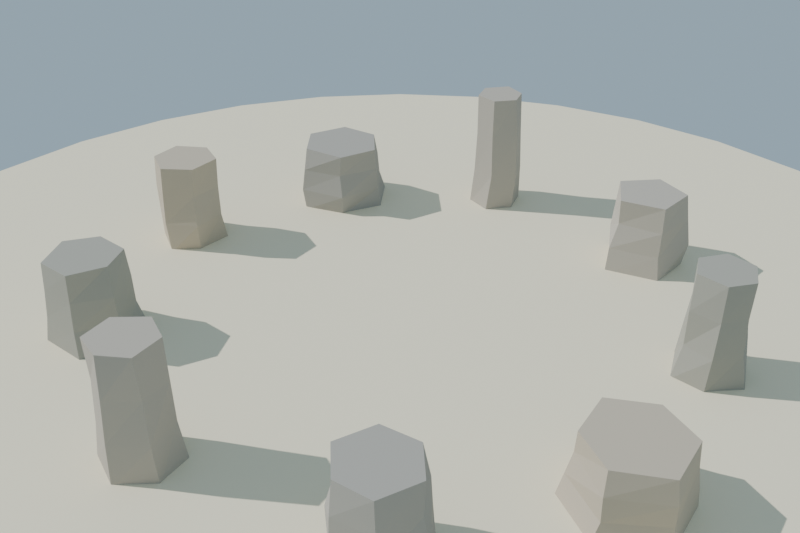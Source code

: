# Source: anillo_piedras_ritual_lowpoly.blend  (saved by Blender 4.2.68; exported with 4.5.12 LTS)
import bpy
from mathutils import Matrix  # noqa: F401  (used for matrix-valued properties, if any)

bpy.ops.wm.read_factory_settings(use_empty=True)
scene = bpy.context.scene
scene.name = 'Scene'

# ---- collections
col_collection = bpy.data.collections.new('Collection'); scene.collection.children.link(col_collection)

# ---- materials (node trees are filled in below, after node groups)
mat_mat_piedra_anillo_0 = bpy.data.materials.new('MAT_Piedra_Anillo_0')
mat_mat_piedra_anillo_1 = bpy.data.materials.new('MAT_Piedra_Anillo_1')
mat_mat_piedra_anillo_2 = bpy.data.materials.new('MAT_Piedra_Anillo_2')
mat_mat_piedra_anillo_3 = bpy.data.materials.new('MAT_Piedra_Anillo_3')
mat_mat_piedra_anillo_4 = bpy.data.materials.new('MAT_Piedra_Anillo_4')
mat_mat_arena_isla = bpy.data.materials.new('MAT_Arena_Isla')

# ---- material node trees
mat_mat_piedra_anillo_0.use_nodes = True; mat_mat_piedra_anillo_0.node_tree.nodes.clear()
_N = mat_mat_piedra_anillo_0.node_tree.nodes; _L = mat_mat_piedra_anillo_0.node_tree.links
n0 = _N.new('ShaderNodeBsdfPrincipled'); n0.name = 'Principled BSDF'; n0.location = (10, 300)
n0.inputs[0].default_value = (0.48, 0.44, 0.38, 1.0)
n0.inputs[2].default_value = 0.92
n0.inputs[13].default_value = 0.12
n1 = _N.new('ShaderNodeOutputMaterial'); n1.name = 'Material Output'; n1.location = (300, 300)
_L.new(n0.outputs[0], n1.inputs[0])
n1.is_active_output = True
mat_mat_piedra_anillo_1.use_nodes = True; mat_mat_piedra_anillo_1.node_tree.nodes.clear()
_N = mat_mat_piedra_anillo_1.node_tree.nodes; _L = mat_mat_piedra_anillo_1.node_tree.links
n0 = _N.new('ShaderNodeBsdfPrincipled'); n0.name = 'Principled BSDF'; n0.location = (10, 300)
n0.inputs[0].default_value = (0.42, 0.4, 0.36, 1.0)
n0.inputs[2].default_value = 0.92
n0.inputs[13].default_value = 0.12
n1 = _N.new('ShaderNodeOutputMaterial'); n1.name = 'Material Output'; n1.location = (300, 300)
_L.new(n0.outputs[0], n1.inputs[0])
n1.is_active_output = True
mat_mat_piedra_anillo_2.use_nodes = True; mat_mat_piedra_anillo_2.node_tree.nodes.clear()
_N = mat_mat_piedra_anillo_2.node_tree.nodes; _L = mat_mat_piedra_anillo_2.node_tree.links
n0 = _N.new('ShaderNodeBsdfPrincipled'); n0.name = 'Principled BSDF'; n0.location = (10, 300)
n0.inputs[0].default_value = (0.55, 0.48, 0.38, 1.0)
n0.inputs[2].default_value = 0.92
n0.inputs[13].default_value = 0.12
n1 = _N.new('ShaderNodeOutputMaterial'); n1.name = 'Material Output'; n1.location = (300, 300)
_L.new(n0.outputs[0], n1.inputs[0])
n1.is_active_output = True
mat_mat_piedra_anillo_3.use_nodes = True; mat_mat_piedra_anillo_3.node_tree.nodes.clear()
_N = mat_mat_piedra_anillo_3.node_tree.nodes; _L = mat_mat_piedra_anillo_3.node_tree.links
n0 = _N.new('ShaderNodeBsdfPrincipled'); n0.name = 'Principled BSDF'; n0.location = (10, 300)
n0.inputs[0].default_value = (0.4, 0.39, 0.34, 1.0)
n0.inputs[2].default_value = 0.92
n0.inputs[13].default_value = 0.12
n1 = _N.new('ShaderNodeOutputMaterial'); n1.name = 'Material Output'; n1.location = (300, 300)
_L.new(n0.outputs[0], n1.inputs[0])
n1.is_active_output = True
mat_mat_piedra_anillo_4.use_nodes = True; mat_mat_piedra_anillo_4.node_tree.nodes.clear()
_N = mat_mat_piedra_anillo_4.node_tree.nodes; _L = mat_mat_piedra_anillo_4.node_tree.links
n0 = _N.new('ShaderNodeBsdfPrincipled'); n0.name = 'Principled BSDF'; n0.location = (10, 300)
n0.inputs[0].default_value = (0.5, 0.46, 0.4, 1.0)
n0.inputs[2].default_value = 0.92
n0.inputs[13].default_value = 0.12
n1 = _N.new('ShaderNodeOutputMaterial'); n1.name = 'Material Output'; n1.location = (300, 300)
_L.new(n0.outputs[0], n1.inputs[0])
n1.is_active_output = True
mat_mat_arena_isla.use_nodes = True; mat_mat_arena_isla.node_tree.nodes.clear()
_N = mat_mat_arena_isla.node_tree.nodes; _L = mat_mat_arena_isla.node_tree.links
n0 = _N.new('ShaderNodeBsdfPrincipled'); n0.name = 'Principled BSDF'; n0.location = (10, 300)
n0.inputs[0].default_value = (0.92, 0.84, 0.63, 1.0)
n0.inputs[2].default_value = 1.0
n0.inputs[13].default_value = 0.12
n1 = _N.new('ShaderNodeOutputMaterial'); n1.name = 'Material Output'; n1.location = (300, 300)
_L.new(n0.outputs[0], n1.inputs[0])
n1.is_active_output = True

# ---- world
world_mundo = bpy.data.worlds.new('Mundo'); scene.world = world_mundo
world_mundo.use_nodes = True; world_mundo.node_tree.nodes.clear()
_N = world_mundo.node_tree.nodes; _L = world_mundo.node_tree.links
n0 = _N.new('ShaderNodeBackground'); n0.name = 'Background'; n0.location = (10, 300)
n0.inputs[0].default_value = (0.58, 0.79, 0.95, 1.0)
n0.inputs[1].default_value = 0.55
n1 = _N.new('ShaderNodeOutputWorld'); n1.name = 'World Output'; n1.location = (300, 300)
_L.new(n0.outputs[0], n1.inputs[0])
n1.is_active_output = True

# ---- cameras
cam_camera = bpy.data.cameras.new('Camera')
cam_camera.lens = 42.0

# ---- lights
light_sol = bpy.data.lights.new('SOL', 'SUN')
light_sol.energy = 3.2

# ---- meshes
me_sm_anillo_piedra_0 = bpy.data.meshes.new('SM_Anillo_Piedra_0')
me_sm_anillo_piedra_0.from_pydata([(0.1662, -0.003917, 0.0), (0.09188, 0.1135, 0.0), (-0.06137, 0.1369, 0.0), (-0.1776, 0.0156, 0.0), (-0.08444, -0.1423, 0.0), (0.087, -0.1355, 0.0), (0.1398, 0.002275, 0.1833), (0.07682, 0.1203, 0.1833), (-0.06642, 0.1254, 0.1833), (-0.1474, -0.004364, 0.1833), (-0.08093, -0.1277, 0.1833), (0.07808, -0.1372, 0.1833), (0.1392, -0.00407, 0.3667), (0.07006, 0.1177, 0.3667), (-0.07404, 0.1193, 0.3667), (-0.1361, 0.003221, 0.3667), (-0.06932, -0.1221, 0.3667), (0.07011, -0.1173, 0.3667), (0.1364, -0.003913, 0.55), (0.0732, 0.1157, 0.55), (-0.07072, 0.112, 0.55), (-0.1382, -0.006028, 0.55), (-0.06437, -0.1064, 0.55), (0.063, -0.1221, 0.55), (0.003618, -0.002634, 0.0), (-0.0001131, -0.001783, 0.55)], [], [(0, 1, 7, 6), (1, 2, 8, 7), (2, 3, 9, 8), (3, 4, 10, 9), (4, 5, 11, 10), (5, 0, 6, 11), (6, 7, 13, 12), (7, 8, 14, 13), (8, 9, 15, 14), (9, 10, 16, 15), (10, 11, 17, 16), (11, 6, 12, 17), (12, 13, 19, 18), (13, 14, 20, 19), (14, 15, 21, 20), (15, 16, 22, 21), (16, 17, 23, 22), (17, 12, 18, 23), (24, 1, 0), (24, 2, 1), (24, 3, 2), (24, 4, 3), (24, 5, 4), (24, 0, 5), (25, 18, 19), (25, 19, 20), (25, 20, 21), (25, 21, 22), (25, 22, 23), (25, 23, 18)])
me_sm_anillo_piedra_0.materials.append(mat_mat_piedra_anillo_0)
me_sm_anillo_piedra_0.update()
me_sm_anillo_piedra_1 = bpy.data.meshes.new('SM_Anillo_Piedra_1')
me_sm_anillo_piedra_1.from_pydata([(0.2243, -0.003729, 0.0), (0.1034, 0.1926, 0.0), (-0.1109, 0.1814, 0.0), (-0.1967, 0.01578, 0.0), (-0.09351, -0.1644, 0.0), (0.09868, -0.1664, 0.0), (0.1761, -0.008142, 0.14), (0.1034, 0.165, 0.14), (-0.1045, 0.1732, 0.14), (-0.1806, -0.004832, 0.14), (-0.0966, -0.1781, 0.14), (0.08437, -0.1514, 0.14), (0.1699, -0.00212, 0.28), (0.08613, 0.1386, 0.28), (-0.08703, 0.1647, 0.28), (-0.179, 0.008062, 0.28), (-0.0879, -0.1424, 0.28), (0.08985, -0.1447, 0.28), (0.1627, -0.005147, 0.42), (0.07953, 0.1442, 0.42), (-0.08568, 0.1368, 0.42), (-0.1697, -0.0004079, 0.42), (-0.08541, -0.1466, 0.42), (0.07675, -0.134, 0.42), (0.004208, 0.009209, 0.0), (-0.00363, -0.0008651, 0.42)], [], [(0, 1, 7, 6), (1, 2, 8, 7), (2, 3, 9, 8), (3, 4, 10, 9), (4, 5, 11, 10), (5, 0, 6, 11), (6, 7, 13, 12), (7, 8, 14, 13), (8, 9, 15, 14), (9, 10, 16, 15), (10, 11, 17, 16), (11, 6, 12, 17), (12, 13, 19, 18), (13, 14, 20, 19), (14, 15, 21, 20), (15, 16, 22, 21), (16, 17, 23, 22), (17, 12, 18, 23), (24, 1, 0), (24, 2, 1), (24, 3, 2), (24, 4, 3), (24, 5, 4), (24, 0, 5), (25, 18, 19), (25, 19, 20), (25, 20, 21), (25, 21, 22), (25, 22, 23), (25, 23, 18)])
me_sm_anillo_piedra_1.materials.append(mat_mat_piedra_anillo_1)
me_sm_anillo_piedra_1.update()
me_sm_anillo_piedra_2 = bpy.data.meshes.new('SM_Anillo_Piedra_2')
me_sm_anillo_piedra_2.from_pydata([(0.2398, 0.01894, 0.0), (0.1172, 0.2043, 0.0), (-0.1109, 0.2179, 0.0), (-0.2517, 0.01981, 0.0), (-0.1216, -0.2239, 0.0), (0.119, -0.2351, 0.0), (0.2305, 0.007325, 0.1), (0.1179, 0.1907, 0.1), (-0.118, 0.2118, 0.1), (-0.2452, 0.00323, 0.1), (-0.1212, -0.1903, 0.1), (0.1196, -0.2014, 0.1), (0.2353, -3.545e-06, 0.2), (0.1084, 0.1784, 0.2), (-0.1007, 0.1949, 0.2), (-0.219, 0.004444, 0.2), (-0.1097, -0.1701, 0.2), (0.1121, -0.1997, 0.2), (0.2185, -0.00436, 0.3), (0.09953, 0.1756, 0.3), (-0.1028, 0.1672, 0.3), (-0.2164, -0.002276, 0.3), (-0.09884, -0.1728, 0.3), (0.09638, -0.1837, 0.3), (-0.001373, 0.0003108, 0.0), (-0.0005996, -0.003397, 0.3)], [], [(0, 1, 7, 6), (1, 2, 8, 7), (2, 3, 9, 8), (3, 4, 10, 9), (4, 5, 11, 10), (5, 0, 6, 11), (6, 7, 13, 12), (7, 8, 14, 13), (8, 9, 15, 14), (9, 10, 16, 15), (10, 11, 17, 16), (11, 6, 12, 17), (12, 13, 19, 18), (13, 14, 20, 19), (14, 15, 21, 20), (15, 16, 22, 21), (16, 17, 23, 22), (17, 12, 18, 23), (24, 1, 0), (24, 2, 1), (24, 3, 2), (24, 4, 3), (24, 5, 4), (24, 0, 5), (25, 18, 19), (25, 19, 20), (25, 20, 21), (25, 21, 22), (25, 22, 23), (25, 23, 18)])
me_sm_anillo_piedra_2.materials.append(mat_mat_piedra_anillo_2)
me_sm_anillo_piedra_2.update()
me_sm_anillo_piedra_3 = bpy.data.meshes.new('SM_Anillo_Piedra_3')
me_sm_anillo_piedra_3.from_pydata([(0.1648, -0.005047, 0.0), (0.08079, 0.1216, 0.0), (-0.08797, 0.1456, 0.0), (-0.1534, 0.000217, 0.0), (-0.08943, -0.1498, 0.0), (0.06649, -0.1584, 0.0), (0.1307, -0.002449, 0.1667), (0.07205, 0.1222, 0.1667), (-0.06577, 0.1155, 0.1667), (-0.1477, 0.007047, 0.1667), (-0.071, -0.1213, 0.1667), (0.07232, -0.1259, 0.1667), (0.1388, 0.005565, 0.3333), (0.06175, 0.1128, 0.3333), (-0.0581, 0.1088, 0.3333), (-0.1226, -0.004402, 0.3333), (-0.06948, -0.1223, 0.3333), (0.06282, -0.1134, 0.3333), (0.1317, -0.00108, 0.5), (0.06276, 0.1135, 0.5), (-0.05861, 0.1133, 0.5), (-0.1211, 0.0005936, 0.5), (-0.06028, -0.1125, 0.5), (0.06833, -0.1079, 0.5), (-0.00312, -0.007647, 0.0), (0.003813, 0.0009807, 0.5)], [], [(0, 1, 7, 6), (1, 2, 8, 7), (2, 3, 9, 8), (3, 4, 10, 9), (4, 5, 11, 10), (5, 0, 6, 11), (6, 7, 13, 12), (7, 8, 14, 13), (8, 9, 15, 14), (9, 10, 16, 15), (10, 11, 17, 16), (11, 6, 12, 17), (12, 13, 19, 18), (13, 14, 20, 19), (14, 15, 21, 20), (15, 16, 22, 21), (16, 17, 23, 22), (17, 12, 18, 23), (24, 1, 0), (24, 2, 1), (24, 3, 2), (24, 4, 3), (24, 5, 4), (24, 0, 5), (25, 18, 19), (25, 19, 20), (25, 20, 21), (25, 21, 22), (25, 22, 23), (25, 23, 18)])
me_sm_anillo_piedra_3.materials.append(mat_mat_piedra_anillo_3)
me_sm_anillo_piedra_3.update()
me_sm_anillo_piedra_4 = bpy.data.meshes.new('SM_Anillo_Piedra_4')
me_sm_anillo_piedra_4.from_pydata([(0.2012, 0.01393, 0.0), (0.04925, 0.179, 0.0), (-0.1834, 0.1279, 0.0), (-0.1642, -0.1247, 0.0), (0.04643, -0.1766, 0.0), (0.2053, -0.006789, 0.1267), (0.07143, 0.1937, 0.1267), (-0.164, 0.1251, 0.1267), (-0.1497, -0.1072, 0.1267), (0.0559, -0.1992, 0.1267), (0.1844, 0.0007738, 0.2533), (0.06153, 0.1802, 0.2533), (-0.1389, 0.1013, 0.2533), (-0.144, -0.1068, 0.2533), (0.06366, -0.175, 0.2533), (0.1617, 0.004428, 0.38), (0.05069, 0.1678, 0.38), (-0.1516, 0.1022, 0.38), (-0.1408, -0.1034, 0.38), (0.05539, -0.1562, 0.38), (-0.01015, 0.00392, 0.0), (-0.004926, 0.002954, 0.38)], [], [(0, 1, 6, 5), (1, 2, 7, 6), (2, 3, 8, 7), (3, 4, 9, 8), (4, 0, 5, 9), (5, 6, 11, 10), (6, 7, 12, 11), (7, 8, 13, 12), (8, 9, 14, 13), (9, 5, 10, 14), (10, 11, 16, 15), (11, 12, 17, 16), (12, 13, 18, 17), (13, 14, 19, 18), (14, 10, 15, 19), (20, 1, 0), (20, 2, 1), (20, 3, 2), (20, 4, 3), (20, 0, 4), (21, 15, 16), (21, 16, 17), (21, 17, 18), (21, 18, 19), (21, 19, 15)])
me_sm_anillo_piedra_4.materials.append(mat_mat_piedra_anillo_4)
me_sm_anillo_piedra_4.update()
me_sm_anillo_piedra_5 = bpy.data.meshes.new('SM_Anillo_Piedra_5')
me_sm_anillo_piedra_5.from_pydata([(0.1409, -0.01165, 0.0), (0.08355, 0.1142, 0.0), (-0.0592, 0.1128, 0.0), (-0.1344, -0.01405, 0.0), (-0.0683, -0.105, 0.0), (0.07194, -0.1093, 0.0), (0.1239, -0.003868, 0.2067), (0.05835, 0.11, 0.2067), (-0.07075, 0.1169, 0.2067), (-0.1283, -0.001175, 0.2067), (-0.06451, -0.1216, 0.2067), (0.06472, -0.1241, 0.2067), (0.119, 0.001627, 0.4133), (0.06091, 0.09787, 0.4133), (-0.0685, 0.1106, 0.4133), (-0.1169, 0.001779, 0.4133), (-0.06519, -0.1025, 0.4133), (0.05517, -0.1002, 0.4133), (0.1207, -0.002442, 0.62), (0.06072, 0.09534, 0.62), (-0.05443, 0.09396, 0.62), (-0.1069, 0.004957, 0.62), (-0.06553, -0.1047, 0.62), (0.06296, -0.1005, 0.62), (0.005747, -0.002169, 0.0), (0.002922, -0.002225, 0.62)], [], [(0, 1, 7, 6), (1, 2, 8, 7), (2, 3, 9, 8), (3, 4, 10, 9), (4, 5, 11, 10), (5, 0, 6, 11), (6, 7, 13, 12), (7, 8, 14, 13), (8, 9, 15, 14), (9, 10, 16, 15), (10, 11, 17, 16), (11, 6, 12, 17), (12, 13, 19, 18), (13, 14, 20, 19), (14, 15, 21, 20), (15, 16, 22, 21), (16, 17, 23, 22), (17, 12, 18, 23), (24, 1, 0), (24, 2, 1), (24, 3, 2), (24, 4, 3), (24, 5, 4), (24, 0, 5), (25, 18, 19), (25, 19, 20), (25, 20, 21), (25, 21, 22), (25, 22, 23), (25, 23, 18)])
me_sm_anillo_piedra_5.materials.append(mat_mat_piedra_anillo_0)
me_sm_anillo_piedra_5.update()
me_sm_anillo_piedra_6 = bpy.data.meshes.new('SM_Anillo_Piedra_6')
me_sm_anillo_piedra_6.from_pydata([(0.2309, 0.01864, 0.0), (0.0965, 0.1815, 0.0), (-0.1267, 0.2071, 0.0), (-0.2615, 0.01187, 0.0), (-0.1227, -0.223, 0.0), (0.1061, -0.1979, 0.0), (0.242, 0.003915, 0.1133), (0.103, 0.1994, 0.1133), (-0.1147, 0.189, 0.1133), (-0.228, 0.001517, 0.1133), (-0.0957, -0.1859, 0.1133), (0.1091, -0.1907, 0.1133), (0.2263, 0.006901, 0.2267), (0.09898, 0.1703, 0.2267), (-0.1088, 0.1844, 0.2267), (-0.2205, -0.003988, 0.2267), (-0.1071, -0.184, 0.2267), (0.1021, -0.1664, 0.2267), (0.2026, -0.005269, 0.34), (0.09654, 0.1873, 0.34), (-0.1018, 0.1856, 0.34), (-0.1953, 0.004316, 0.34), (-0.1059, -0.1697, 0.34), (0.09941, -0.1766, 0.34), (-0.01291, -0.0003014, 0.0), (-0.0007249, 0.00428, 0.34)], [], [(0, 1, 7, 6), (1, 2, 8, 7), (2, 3, 9, 8), (3, 4, 10, 9), (4, 5, 11, 10), (5, 0, 6, 11), (6, 7, 13, 12), (7, 8, 14, 13), (8, 9, 15, 14), (9, 10, 16, 15), (10, 11, 17, 16), (11, 6, 12, 17), (12, 13, 19, 18), (13, 14, 20, 19), (14, 15, 21, 20), (15, 16, 22, 21), (16, 17, 23, 22), (17, 12, 18, 23), (24, 1, 0), (24, 2, 1), (24, 3, 2), (24, 4, 3), (24, 5, 4), (24, 0, 5), (25, 18, 19), (25, 19, 20), (25, 20, 21), (25, 21, 22), (25, 22, 23), (25, 23, 18)])
me_sm_anillo_piedra_6.materials.append(mat_mat_piedra_anillo_1)
me_sm_anillo_piedra_6.update()
me_sm_anillo_piedra_7 = bpy.data.meshes.new('SM_Anillo_Piedra_7')
me_sm_anillo_piedra_7.from_pydata([(0.164, 0.01672, 0.0), (0.07376, 0.1287, 0.0), (-0.102, 0.1446, 0.0), (-0.1845, 0.009539, 0.0), (-0.1081, -0.1573, 0.0), (0.06736, -0.1457, 0.0), (0.1614, -0.006971, 0.15), (0.09186, 0.1436, 0.15), (-0.0753, 0.1394, 0.15), (-0.1709, 0.007654, 0.15), (-0.07829, -0.1363, 0.15), (0.07392, -0.1431, 0.15), (0.157, -0.003814, 0.3), (0.07897, 0.1244, 0.3), (-0.08143, 0.1306, 0.3), (-0.1707, -0.004796, 0.3), (-0.08577, -0.1428, 0.3), (0.07887, -0.1408, 0.3), (0.1562, 0.006571, 0.45), (0.07272, 0.1377, 0.45), (-0.08494, 0.1349, 0.45), (-0.1512, 5.085e-05, 0.45), (-0.07447, -0.138, 0.45), (0.07634, -0.1303, 0.45), (-0.01492, -0.0005666, 0.0), (-0.0008975, 0.001824, 0.45)], [], [(0, 1, 7, 6), (1, 2, 8, 7), (2, 3, 9, 8), (3, 4, 10, 9), (4, 5, 11, 10), (5, 0, 6, 11), (6, 7, 13, 12), (7, 8, 14, 13), (8, 9, 15, 14), (9, 10, 16, 15), (10, 11, 17, 16), (11, 6, 12, 17), (12, 13, 19, 18), (13, 14, 20, 19), (14, 15, 21, 20), (15, 16, 22, 21), (16, 17, 23, 22), (17, 12, 18, 23), (24, 1, 0), (24, 2, 1), (24, 3, 2), (24, 4, 3), (24, 5, 4), (24, 0, 5), (25, 18, 19), (25, 19, 20), (25, 20, 21), (25, 21, 22), (25, 22, 23), (25, 23, 18)])
me_sm_anillo_piedra_7.materials.append(mat_mat_piedra_anillo_2)
me_sm_anillo_piedra_7.update()
me_sm_anillo_piedra_8 = bpy.data.meshes.new('SM_Anillo_Piedra_8')
me_sm_anillo_piedra_8.from_pydata([(0.1931, -0.001038, 0.0), (0.1176, 0.184, 0.0), (-0.1139, 0.178, 0.0), (-0.1982, 0.01981, 0.0), (-0.103, -0.1836, 0.0), (0.08536, -0.1454, 0.0), (0.1804, 0.005686, 0.1333), (0.0977, 0.1692, 0.1333), (-0.08703, 0.1617, 0.1333), (-0.1786, -0.001544, 0.1333), (-0.08054, -0.1537, 0.1333), (0.1028, -0.1634, 0.1333), (0.17, -0.001744, 0.2667), (0.08511, 0.1608, 0.2667), (-0.08111, 0.1504, 0.2667), (-0.1795, 0.007307, 0.2667), (-0.08656, -0.1473, 0.2667), (0.08751, -0.1447, 0.2667), (0.1717, -0.006151, 0.4), (0.0802, 0.1522, 0.4), (-0.08571, 0.1465, 0.4), (-0.1518, -0.005514, 0.4), (-0.08287, -0.1371, 0.4), (0.08305, -0.1364, 0.4), (-0.003176, 0.008614, 0.0), (0.002422, 0.002252, 0.4)], [], [(0, 1, 7, 6), (1, 2, 8, 7), (2, 3, 9, 8), (3, 4, 10, 9), (4, 5, 11, 10), (5, 0, 6, 11), (6, 7, 13, 12), (7, 8, 14, 13), (8, 9, 15, 14), (9, 10, 16, 15), (10, 11, 17, 16), (11, 6, 12, 17), (12, 13, 19, 18), (13, 14, 20, 19), (14, 15, 21, 20), (15, 16, 22, 21), (16, 17, 23, 22), (17, 12, 18, 23), (24, 1, 0), (24, 2, 1), (24, 3, 2), (24, 4, 3), (24, 5, 4), (24, 0, 5), (25, 18, 19), (25, 19, 20), (25, 20, 21), (25, 21, 22), (25, 22, 23), (25, 23, 18)])
me_sm_anillo_piedra_8.materials.append(mat_mat_piedra_anillo_3)
me_sm_anillo_piedra_8.update()
me_cylinder = bpy.data.meshes.new('Cylinder')
me_cylinder.from_pydata([(0.0, 2.8, -0.12), (0.0, 2.8, 0.12), (0.5463, 2.746, -0.12), (0.5463, 2.746, 0.12), (1.072, 2.587, -0.12), (1.072, 2.587, 0.12), (1.556, 2.328, -0.12), (1.556, 2.328, 0.12), (1.98, 1.98, -0.12), (1.98, 1.98, 0.12), (2.328, 1.556, -0.12), (2.328, 1.556, 0.12), (2.587, 1.072, -0.12), (2.587, 1.072, 0.12), (2.746, 0.5463, -0.12), (2.746, 0.5463, 0.12), (2.8, 0.0, -0.12), (2.8, 0.0, 0.12), (2.746, -0.5463, -0.12), (2.746, -0.5463, 0.12), (2.587, -1.072, -0.12), (2.587, -1.072, 0.12), (2.328, -1.556, -0.12), (2.328, -1.556, 0.12), (1.98, -1.98, -0.12), (1.98, -1.98, 0.12), (1.556, -2.328, -0.12), (1.556, -2.328, 0.12), (1.072, -2.587, -0.12), (1.072, -2.587, 0.12), (0.5463, -2.746, -0.12), (0.5463, -2.746, 0.12), (0.0, -2.8, -0.12), (0.0, -2.8, 0.12), (-0.5463, -2.746, -0.12), (-0.5463, -2.746, 0.12), (-1.072, -2.587, -0.12), (-1.072, -2.587, 0.12), (-1.556, -2.328, -0.12), (-1.556, -2.328, 0.12), (-1.98, -1.98, -0.12), (-1.98, -1.98, 0.12), (-2.328, -1.556, -0.12), (-2.328, -1.556, 0.12), (-2.587, -1.072, -0.12), (-2.587, -1.072, 0.12), (-2.746, -0.5463, -0.12), (-2.746, -0.5463, 0.12), (-2.8, 0.0, -0.12), (-2.8, 0.0, 0.12), (-2.746, 0.5463, -0.12), (-2.746, 0.5463, 0.12), (-2.587, 1.072, -0.12), (-2.587, 1.072, 0.12), (-2.328, 1.556, -0.12), (-2.328, 1.556, 0.12), (-1.98, 1.98, -0.12), (-1.98, 1.98, 0.12), (-1.556, 2.328, -0.12), (-1.556, 2.328, 0.12), (-1.072, 2.587, -0.12), (-1.072, 2.587, 0.12), (-0.5463, 2.746, -0.12), (-0.5463, 2.746, 0.12)], [], [(0, 1, 3, 2), (2, 3, 5, 4), (4, 5, 7, 6), (6, 7, 9, 8), (8, 9, 11, 10), (10, 11, 13, 12), (12, 13, 15, 14), (14, 15, 17, 16), (16, 17, 19, 18), (18, 19, 21, 20), (20, 21, 23, 22), (22, 23, 25, 24), (24, 25, 27, 26), (26, 27, 29, 28), (28, 29, 31, 30), (30, 31, 33, 32), (32, 33, 35, 34), (34, 35, 37, 36), (36, 37, 39, 38), (38, 39, 41, 40), (40, 41, 43, 42), (42, 43, 45, 44), (44, 45, 47, 46), (46, 47, 49, 48), (48, 49, 51, 50), (50, 51, 53, 52), (52, 53, 55, 54), (54, 55, 57, 56), (56, 57, 59, 58), (58, 59, 61, 60), (3, 1, 63, 61, 59, 57, 55, 53, 51, 49, 47, 45, 43, 41, 39, 37, 35, 33, 31, 29, 27, 25, 23, 21, 19, 17, 15, 13, 11, 9, 7, 5), (60, 61, 63, 62), (62, 63, 1, 0), (0, 2, 4, 6, 8, 10, 12, 14, 16, 18, 20, 22, 24, 26, 28, 30, 32, 34, 36, 38, 40, 42, 44, 46, 48, 50, 52, 54, 56, 58, 60, 62)])
_uv = me_cylinder.uv_layers.new(name='UVMap')
_uv.uv.foreach_set('vector', [1.0, 0.5, 1.0, 1.0, 0.9688, 1.0, 0.9688, 0.5, 0.9688, 0.5, 0.9688, 1.0, 0.9375, 1.0, 0.9375, 0.5, 0.9375, 0.5, 0.9375, 1.0, 0.9062, 1.0, 0.9062, 0.5, 0.9062, 0.5, 0.9062, 1.0, 0.875, 1.0, 0.875, 0.5, 0.875, 0.5, 0.875, 1.0, 0.8438, 1.0, 0.8438, 0.5, 0.8438, 0.5, 0.8438, 1.0, 0.8125, 1.0, 0.8125, 0.5, 0.8125, 0.5, 0.8125, 1.0, 0.7812, 1.0, 0.7812, 0.5, 0.7812, 0.5, 0.7812, 1.0, 0.75, 1.0, 0.75, 0.5, 0.75, 0.5, 0.75, 1.0, 0.7188, 1.0, 0.7188, 0.5, 0.7188, 0.5, 0.7188, 1.0, 0.6875, 1.0, 0.6875, 0.5, 0.6875, 0.5, 0.6875, 1.0, 0.6562, 1.0, 0.6562, 0.5, 0.6562, 0.5, 0.6562, 1.0, 0.625, 1.0, 0.625, 0.5, 0.625, 0.5, 0.625, 1.0, 0.5938, 1.0, 0.5938, 0.5, 0.5938, 0.5, 0.5938, 1.0, 0.5625, 1.0, 0.5625, 0.5, 0.5625, 0.5, 0.5625, 1.0, 0.5312, 1.0, 0.5312, 0.5, 0.5312, 0.5, 0.5312, 1.0, 0.5, 1.0, 0.5, 0.5, 0.5, 0.5, 0.5, 1.0, 0.4688, 1.0, 0.4688, 0.5, 0.4688, 0.5, 0.4688, 1.0, 0.4375, 1.0, 0.4375, 0.5, 0.4375, 0.5, 0.4375, 1.0, 0.4062, 1.0, 0.4062, 0.5, 0.4062, 0.5, 0.4062, 1.0, 0.375, 1.0, 0.375, 0.5, 0.375, 0.5, 0.375, 1.0, 0.3438, 1.0, 0.3438, 0.5, 0.3438, 0.5, 0.3438, 1.0, 0.3125, 1.0, 0.3125, 0.5, 0.3125, 0.5, 0.3125, 1.0, 0.2812, 1.0, 0.2812, 0.5, 0.2812, 0.5, 0.2812, 1.0, 0.25, 1.0, 0.25, 0.5, 0.25, 0.5, 0.25, 1.0, 0.2188, 1.0, 0.2188, 0.5, 0.2188, 0.5, 0.2188, 1.0, 0.1875, 1.0, 0.1875, 0.5, 0.1875, 0.5, 0.1875, 1.0, 0.1562, 1.0, 0.1562, 0.5, 0.1562, 0.5, 0.1562, 1.0, 0.125, 1.0, 0.125, 0.5, 0.125, 0.5, 0.125, 1.0, 0.09375, 1.0, 0.09375, 0.5, 0.09375, 0.5, 0.09375, 1.0, 0.0625, 1.0, 0.0625, 0.5, 0.2968, 0.4854, 0.25, 0.49, 0.2032, 0.4854, 0.1582, 0.4717, 0.1167, 0.4496, 0.08029, 0.4197, 0.05045, 0.3833, 0.02827, 0.3418, 0.01461, 0.2968, 0.01, 0.25, 0.01461, 0.2032, 0.02827, 0.1582, 0.05045, 0.1167, 0.08029, 0.08029, 0.1167, 0.05045, 0.1582, 0.02827, 0.2032, 0.01461, 0.25, 0.01, 0.2968, 0.01461, 0.3418, 0.02827, 0.3833, 0.05045, 0.4197, 0.08029, 0.4496, 0.1167, 0.4717, 0.1582, 0.4854, 0.2032, 0.49, 0.25, 0.4854, 0.2968, 0.4717, 0.3418, 0.4496, 0.3833, 0.4197, 0.4197, 0.3833, 0.4496, 0.3418, 0.4717, 0.0625, 0.5, 0.0625, 1.0, 0.03125, 1.0, 0.03125, 0.5, 0.03125, 0.5, 0.03125, 1.0, 0.0, 1.0, 0.0, 0.5, 0.75, 0.49, 0.7968, 0.4854, 0.8418, 0.4717, 0.8833, 0.4496, 0.9197, 0.4197, 0.9496, 0.3833, 0.9717, 0.3418, 0.9854, 0.2968, 0.99, 0.25, 0.9854, 0.2032, 0.9717, 0.1582, 0.9496, 0.1167, 0.9197, 0.08029, 0.8833, 0.05045, 0.8418, 0.02827, 0.7968, 0.01461, 0.75, 0.01, 0.7032, 0.01461, 0.6582, 0.02827, 0.6167, 0.05045, 0.5803, 0.08029, 0.5504, 0.1167, 0.5283, 0.1582, 0.5146, 0.2032, 0.51, 0.25, 0.5146, 0.2968, 0.5283, 0.3418, 0.5504, 0.3833, 0.5803, 0.4197, 0.6167, 0.4496, 0.6582, 0.4717, 0.7032, 0.4854])
me_cylinder.materials.append(mat_mat_arena_isla)
me_cylinder.update()

# ---- objects
ob_sm_anillo_piedra_0 = bpy.data.objects.new('SM_Anillo_Piedra_0', me_sm_anillo_piedra_0)
ob_sm_anillo_piedra_1 = bpy.data.objects.new('SM_Anillo_Piedra_1', me_sm_anillo_piedra_1)
ob_sm_anillo_piedra_2 = bpy.data.objects.new('SM_Anillo_Piedra_2', me_sm_anillo_piedra_2)
ob_sm_anillo_piedra_3 = bpy.data.objects.new('SM_Anillo_Piedra_3', me_sm_anillo_piedra_3)
ob_sm_anillo_piedra_4 = bpy.data.objects.new('SM_Anillo_Piedra_4', me_sm_anillo_piedra_4)
ob_sm_anillo_piedra_5 = bpy.data.objects.new('SM_Anillo_Piedra_5', me_sm_anillo_piedra_5)
ob_sm_anillo_piedra_6 = bpy.data.objects.new('SM_Anillo_Piedra_6', me_sm_anillo_piedra_6)
ob_sm_anillo_piedra_7 = bpy.data.objects.new('SM_Anillo_Piedra_7', me_sm_anillo_piedra_7)
ob_sm_anillo_piedra_8 = bpy.data.objects.new('SM_Anillo_Piedra_8', me_sm_anillo_piedra_8)
ob_sol = bpy.data.objects.new('SOL', light_sol)
ob_base_arena = bpy.data.objects.new('Base_Arena', me_cylinder)
ob_cam_anillo = bpy.data.objects.new('CAM_Anillo', cam_camera)

# ---- transforms, parenting, visibility, modifiers, constraints
ob_sm_anillo_piedra_0.location = (1.26, -0.0492, 0.045)
ob_sm_anillo_piedra_0.rotation_euler = (0.0, 0.0, 2.355)
ob_sm_anillo_piedra_1.location = (0.9772, 0.8828, 0.045)
ob_sm_anillo_piedra_1.rotation_euler = (0.0, 0.0, 0.7758)
ob_sm_anillo_piedra_2.location = (0.2004, 1.309, 0.045)
ob_sm_anillo_piedra_2.rotation_euler = (0.0, 0.0, 1.179)
ob_sm_anillo_piedra_3.location = (-0.6406, 1.136, 0.045)
ob_sm_anillo_piedra_3.rotation_euler = (0.0, 0.0, 5.718)
ob_sm_anillo_piedra_4.location = (-1.224, 0.4536, 0.045)
ob_sm_anillo_piedra_4.rotation_euler = (0.0, 0.0, 3.424)
ob_sm_anillo_piedra_5.location = (-1.22, -0.476, 0.045)
ob_sm_anillo_piedra_5.rotation_euler = (0.0, 0.0, 5.652)
ob_sm_anillo_piedra_6.location = (-0.6528, -1.095, 0.045)
ob_sm_anillo_piedra_6.rotation_euler = (0.0, 0.0, 6.014)
ob_sm_anillo_piedra_7.location = (0.1898, -1.302, 0.045)
ob_sm_anillo_piedra_7.rotation_euler = (0.0, 0.0, 0.1475)
ob_sm_anillo_piedra_8.location = (0.9704, -0.8748, 0.045)
ob_sm_anillo_piedra_8.rotation_euler = (0.0, 0.0, 4.8)
ob_sol.location = (0.0, 0.0, 0.0)
ob_sol.rotation_euler = (0.8378, 0.1047, 0.4887)
ob_base_arena.location = (0.0, 0.0, -0.06)
ob_cam_anillo.location = (2.4, 2.4, 2.4)
ob_cam_anillo.rotation_euler = (1.027, -2.003e-08, 2.356)

# ---- collection membership
scene.collection.objects.link(ob_sm_anillo_piedra_0)
scene.collection.objects.link(ob_sm_anillo_piedra_1)
scene.collection.objects.link(ob_sm_anillo_piedra_2)
scene.collection.objects.link(ob_sm_anillo_piedra_3)
scene.collection.objects.link(ob_sm_anillo_piedra_4)
scene.collection.objects.link(ob_sm_anillo_piedra_5)
scene.collection.objects.link(ob_sm_anillo_piedra_6)
scene.collection.objects.link(ob_sm_anillo_piedra_7)
scene.collection.objects.link(ob_sm_anillo_piedra_8)
scene.collection.objects.link(ob_sol)
col_collection.objects.link(ob_base_arena)
col_collection.objects.link(ob_cam_anillo)

# ---- scene / render settings (as saved in the file)
scene.camera = ob_cam_anillo
scene.frame_start = 1; scene.frame_end = 250; scene.frame_set(1)
scene.render.engine = 'BLENDER_EEVEE_NEXT'
scene.render.resolution_x = 1200
scene.render.resolution_y = 800
bpy.context.view_layer.update()
